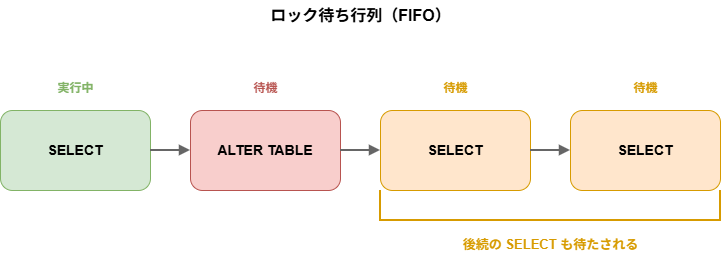

The diagram above was exported from draw.io. Its source (the exported page's mxGraphModel, read from the mxfile embedded in the PNG):
<mxGraphModel dx="774" dy="497" grid="1" gridSize="10" guides="1" tooltips="1" connect="1" arrows="1" fold="1" page="1" pageScale="1" pageWidth="800" pageHeight="320" math="0" shadow="0">
  <root>
    <mxCell id="0" />
    <mxCell id="1" parent="0" />
    <mxCell id="title" parent="1" style="text;html=1;align=center;verticalAlign=middle;fontSize=16;fontStyle=1;" value="ロック待ち行列（FIFO）" vertex="1">
      <mxGeometry height="30" width="720" x="40" y="20" as="geometry" />
    </mxCell>
    <mxCell id="s1" parent="1" style="text;html=1;align=center;verticalAlign=middle;fontSize=12;fontColor=#82b366;fontStyle=1;" value="実行中" vertex="1">
      <mxGeometry height="26" width="150" x="40" y="95" as="geometry" />
    </mxCell>
    <mxCell id="s2" parent="1" style="text;html=1;align=center;verticalAlign=middle;fontSize=12;fontColor=#b85450;fontStyle=1;" value="待機" vertex="1">
      <mxGeometry height="26" width="150" x="230" y="95" as="geometry" />
    </mxCell>
    <mxCell id="s3" parent="1" style="text;html=1;align=center;verticalAlign=middle;fontSize=12;fontColor=#d79b00;fontStyle=1;" value="待機" vertex="1">
      <mxGeometry height="26" width="150" x="420" y="95" as="geometry" />
    </mxCell>
    <mxCell id="s4" parent="1" style="text;html=1;align=center;verticalAlign=middle;fontSize=12;fontColor=#d79b00;fontStyle=1;" value="待機" vertex="1">
      <mxGeometry height="26" width="150" x="610" y="95" as="geometry" />
    </mxCell>
    <mxCell id="box1" parent="1" style="rounded=1;whiteSpace=wrap;html=1;fillColor=#d5e8d4;strokeColor=#82b366;fontSize=14;fontStyle=1;" value="SELECT" vertex="1">
      <mxGeometry height="80" width="150" x="40" y="130" as="geometry" />
    </mxCell>
    <mxCell id="box2" parent="1" style="rounded=1;whiteSpace=wrap;html=1;fillColor=#f8cecc;strokeColor=#b85450;fontSize=14;fontStyle=1;" value="ALTER TABLE" vertex="1">
      <mxGeometry height="80" width="150" x="230" y="130" as="geometry" />
    </mxCell>
    <mxCell id="box3" parent="1" style="rounded=1;whiteSpace=wrap;html=1;fillColor=#ffe6cc;strokeColor=#d79b00;fontSize=14;fontStyle=1;" value="SELECT" vertex="1">
      <mxGeometry height="80" width="150" x="420" y="130" as="geometry" />
    </mxCell>
    <mxCell id="box4" parent="1" style="rounded=1;whiteSpace=wrap;html=1;fillColor=#ffe6cc;strokeColor=#d79b00;fontSize=14;fontStyle=1;" value="SELECT" vertex="1">
      <mxGeometry height="80" width="150" x="610" y="130" as="geometry" />
    </mxCell>
    <mxCell id="e12" edge="1" parent="1" source="box1" style="edgeStyle=orthogonalEdgeStyle;rounded=0;html=1;endArrow=block;strokeColor=#666666;strokeWidth=2;exitX=1;exitY=0.5;entryX=0;entryY=0.5;" target="box2" value="">
      <mxGeometry relative="1" as="geometry" />
    </mxCell>
    <mxCell id="e23" edge="1" parent="1" source="box2" style="edgeStyle=orthogonalEdgeStyle;rounded=0;html=1;endArrow=block;strokeColor=#666666;strokeWidth=2;exitX=1;exitY=0.5;entryX=0;entryY=0.5;" target="box3" value="">
      <mxGeometry relative="1" as="geometry" />
    </mxCell>
    <mxCell id="e34" edge="1" parent="1" source="box3" style="edgeStyle=orthogonalEdgeStyle;rounded=0;html=1;endArrow=block;strokeColor=#666666;strokeWidth=2;exitX=1;exitY=0.5;entryX=0;entryY=0.5;" target="box4" value="">
      <mxGeometry relative="1" as="geometry" />
    </mxCell>
    <mxCell id="bracket" edge="1" parent="1" style="endArrow=none;startArrow=none;html=1;strokeColor=#d79b00;strokeWidth=2;rounded=0;">
      <mxGeometry relative="1" as="geometry">
        <Array as="points">
          <mxPoint x="420" y="240" />
          <mxPoint x="760" y="240" />
        </Array>
        <mxPoint x="420" y="210" as="sourcePoint" />
        <mxPoint x="760" y="210" as="targetPoint" />
      </mxGeometry>
    </mxCell>
    <mxCell id="bracket-label" parent="1" style="text;html=1;align=center;verticalAlign=middle;fontSize=13;fontStyle=1;fontColor=#d79b00;" value="後続の SELECT も待たされる" vertex="1">
      <mxGeometry height="28" width="340" x="420" y="250" as="geometry" />
    </mxCell>
  </root>
</mxGraphModel>